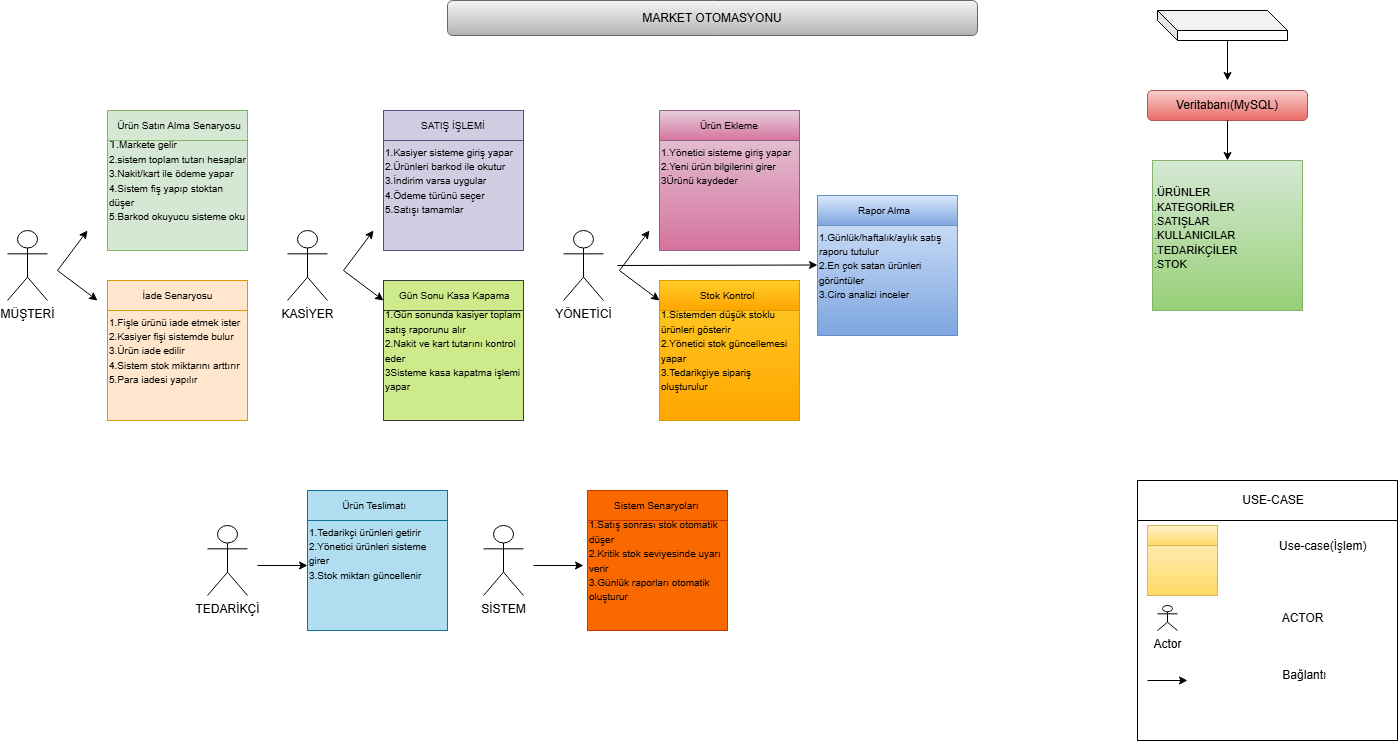

The diagram above was exported from draw.io. Its source (the exported page's mxGraphModel, read from the mxfile embedded in the PNG):
<mxGraphModel dx="2253" dy="1912" grid="1" gridSize="10" guides="1" tooltips="1" connect="1" arrows="1" fold="1" page="1" pageScale="1" pageWidth="827" pageHeight="1169" math="0" shadow="0">
  <root>
    <mxCell id="0" />
    <mxCell id="1" parent="0" />
    <mxCell id="jln0HMluMJLT41fNM7bi-1" parent="1" style="shape=umlActor;verticalLabelPosition=bottom;verticalAlign=top;html=1;outlineConnect=0;" value="MÜŞTERİ" vertex="1">
      <mxGeometry height="70" width="40" x="-260" y="110" as="geometry" />
    </mxCell>
    <mxCell id="jln0HMluMJLT41fNM7bi-2" parent="1" style="shape=umlActor;verticalLabelPosition=bottom;verticalAlign=top;html=1;outlineConnect=0;" value="KASİYER" vertex="1">
      <mxGeometry height="70" width="40" x="20" y="110" as="geometry" />
    </mxCell>
    <mxCell id="jln0HMluMJLT41fNM7bi-5" edge="1" parent="1" style="endArrow=classic;html=1;rounded=0;" value="">
      <mxGeometry height="50" relative="1" width="50" as="geometry">
        <mxPoint x="76" y="150" as="sourcePoint" />
        <mxPoint x="106" y="110" as="targetPoint" />
      </mxGeometry>
    </mxCell>
    <mxCell id="jln0HMluMJLT41fNM7bi-6" edge="1" parent="1" style="endArrow=classic;html=1;rounded=0;" value="">
      <mxGeometry height="50" relative="1" width="50" as="geometry">
        <mxPoint x="76" y="150" as="sourcePoint" />
        <mxPoint x="116" y="180" as="targetPoint" />
      </mxGeometry>
    </mxCell>
    <mxCell id="jln0HMluMJLT41fNM7bi-8" edge="1" parent="1" style="endArrow=classic;html=1;rounded=0;" value="">
      <mxGeometry height="50" relative="1" width="50" as="geometry">
        <mxPoint x="-10" y="445" as="sourcePoint" />
        <mxPoint x="40" y="445" as="targetPoint" />
      </mxGeometry>
    </mxCell>
    <mxCell id="jln0HMluMJLT41fNM7bi-9" edge="1" parent="1" style="endArrow=classic;html=1;rounded=0;" value="">
      <mxGeometry height="50" relative="1" width="50" as="geometry">
        <mxPoint x="-210" y="150" as="sourcePoint" />
        <mxPoint x="-180" y="110" as="targetPoint" />
      </mxGeometry>
    </mxCell>
    <mxCell id="jln0HMluMJLT41fNM7bi-10" edge="1" parent="1" style="endArrow=classic;html=1;rounded=0;" value="">
      <mxGeometry height="50" relative="1" width="50" as="geometry">
        <mxPoint x="-210" y="150" as="sourcePoint" />
        <mxPoint x="-170" y="180" as="targetPoint" />
      </mxGeometry>
    </mxCell>
    <mxCell id="jln0HMluMJLT41fNM7bi-14" parent="1" style="shape=umlActor;verticalLabelPosition=bottom;verticalAlign=top;html=1;outlineConnect=0;" value="TEDARİKÇİ" vertex="1">
      <mxGeometry height="70" width="40" x="-60" y="405" as="geometry" />
    </mxCell>
    <mxCell id="jln0HMluMJLT41fNM7bi-18" parent="1" style="whiteSpace=wrap;html=1;aspect=fixed;fillColor=#d5e8d4;strokeColor=#82b366;align=left;" value="1.&lt;font size=&quot;1&quot;&gt;Markete gelir&lt;/font&gt;&lt;div&gt;&lt;font size=&quot;1&quot;&gt;2.sistem toplam tutarı hesaplar&lt;/font&gt;&lt;/div&gt;&lt;div&gt;&lt;font size=&quot;1&quot;&gt;3.Nakit/kart ile ödeme yapar&lt;/font&gt;&lt;/div&gt;&lt;div&gt;&lt;font size=&quot;1&quot;&gt;4.Sistem fiş yapıp stoktan düşer&lt;/font&gt;&lt;/div&gt;&lt;div&gt;&lt;font size=&quot;1&quot;&gt;5.Barkod okuyucu sisteme oku&lt;/font&gt;&lt;/div&gt;" vertex="1">
      <mxGeometry height="140" width="140" x="-160" y="-10" as="geometry" />
    </mxCell>
    <mxCell id="jln0HMluMJLT41fNM7bi-19" parent="1" style="whiteSpace=wrap;html=1;aspect=fixed;fillColor=#ffe6cc;strokeColor=#d79b00;align=left;" value="&lt;font size=&quot;1&quot;&gt;1.Fişle ürünü iade etmek ister&lt;/font&gt;&lt;div&gt;&lt;font size=&quot;1&quot;&gt;2.Kasiyer fişi sistemde bulur&lt;/font&gt;&lt;/div&gt;&lt;div&gt;&lt;font size=&quot;1&quot;&gt;3.Ürün iade edilir&lt;/font&gt;&lt;/div&gt;&lt;div&gt;&lt;font size=&quot;1&quot;&gt;4.Sistem stok miktarını arttırır&lt;/font&gt;&lt;/div&gt;&lt;div&gt;&lt;font size=&quot;1&quot;&gt;5.Para iadesi yapılır&lt;/font&gt;&lt;/div&gt;" vertex="1">
      <mxGeometry height="140" width="140" x="-160" y="160" as="geometry" />
    </mxCell>
    <mxCell id="jln0HMluMJLT41fNM7bi-20" parent="1" style="whiteSpace=wrap;html=1;aspect=fixed;fillColor=#d0cee2;strokeColor=#56517e;align=left;" value="&lt;font size=&quot;1&quot;&gt;1.Kasiyer sisteme giriş yapar&amp;nbsp;&lt;/font&gt;&lt;div&gt;&lt;font size=&quot;1&quot;&gt;2.Ürünleri barkod ile okutur&lt;/font&gt;&lt;/div&gt;&lt;div&gt;&lt;font size=&quot;1&quot;&gt;3.İndirim varsa uygular&amp;nbsp;&lt;/font&gt;&lt;/div&gt;&lt;div&gt;&lt;font size=&quot;1&quot;&gt;4.Ödeme türünü seçer&lt;/font&gt;&lt;/div&gt;&lt;div&gt;&lt;font size=&quot;1&quot;&gt;5.Satışı tamamlar&amp;nbsp;&lt;/font&gt;&lt;/div&gt;" vertex="1">
      <mxGeometry height="140" width="140" x="116" y="-10" as="geometry" />
    </mxCell>
    <mxCell id="jln0HMluMJLT41fNM7bi-21" parent="1" style="whiteSpace=wrap;html=1;aspect=fixed;fillColor=#cdeb8b;strokeColor=#36393d;align=left;" value="&lt;font size=&quot;1&quot;&gt;1.Gün sonunda kasiyer toplam satış raporunu alır&lt;/font&gt;&lt;div&gt;&lt;font size=&quot;1&quot;&gt;2.Nakit ve kart tutarını kontrol eder&lt;/font&gt;&lt;/div&gt;&lt;div&gt;&lt;font size=&quot;1&quot;&gt;3Sisteme kasa kapatma işlemi yapar&lt;/font&gt;&lt;/div&gt;" vertex="1">
      <mxGeometry height="140" width="140" x="116" y="160" as="geometry" />
    </mxCell>
    <mxCell id="jln0HMluMJLT41fNM7bi-22" parent="1" style="rounded=0;whiteSpace=wrap;html=1;fillColor=#cdeb8b;strokeColor=#36393d;align=left;" value="&lt;font size=&quot;1&quot;&gt;&amp;nbsp; &amp;nbsp; &amp;nbsp;Gün Sonu Kasa Kapama&lt;/font&gt;" vertex="1">
      <mxGeometry height="30" width="140" x="116" y="160" as="geometry" />
    </mxCell>
    <mxCell id="jln0HMluMJLT41fNM7bi-23" parent="1" style="rounded=0;whiteSpace=wrap;html=1;fillColor=#d0cee2;strokeColor=#56517e;align=left;" value="&lt;font size=&quot;1&quot;&gt;&amp;nbsp; &amp;nbsp; &amp;nbsp; &amp;nbsp; &amp;nbsp; &amp;nbsp; &amp;nbsp;SATIŞ İŞLEMİ&lt;/font&gt;" vertex="1">
      <mxGeometry height="30" width="140" x="116" y="-10" as="geometry" />
    </mxCell>
    <mxCell id="jln0HMluMJLT41fNM7bi-24" parent="1" style="rounded=0;whiteSpace=wrap;html=1;align=left;fillColor=#d5e8d4;strokeColor=#82b366;" value="&lt;font size=&quot;1&quot;&gt;&amp;nbsp; &amp;nbsp;Ürün Satın Alma Senaryosu&lt;/font&gt;" vertex="1">
      <mxGeometry height="30" width="140" x="-160" y="-10" as="geometry" />
    </mxCell>
    <mxCell id="jln0HMluMJLT41fNM7bi-25" parent="1" style="rounded=0;whiteSpace=wrap;html=1;fillColor=#ffe6cc;strokeColor=#d79b00;align=left;" value="&lt;font size=&quot;1&quot;&gt;&amp;nbsp; &amp;nbsp; &amp;nbsp; &amp;nbsp; &amp;nbsp; &amp;nbsp; İade Senaryosu&lt;/font&gt;" vertex="1">
      <mxGeometry height="30" width="140" x="-160" y="160" as="geometry" />
    </mxCell>
    <mxCell id="jln0HMluMJLT41fNM7bi-26" parent="1" style="shape=umlActor;verticalLabelPosition=bottom;verticalAlign=top;html=1;outlineConnect=0;" value="YÖNETİCİ" vertex="1">
      <mxGeometry height="70" width="40" x="296" y="110" as="geometry" />
    </mxCell>
    <mxCell id="jln0HMluMJLT41fNM7bi-27" edge="1" parent="1" style="endArrow=classic;html=1;rounded=0;" value="">
      <mxGeometry height="50" relative="1" width="50" as="geometry">
        <mxPoint x="352" y="150" as="sourcePoint" />
        <mxPoint x="382" y="110" as="targetPoint" />
      </mxGeometry>
    </mxCell>
    <mxCell id="jln0HMluMJLT41fNM7bi-28" edge="1" parent="1" style="endArrow=classic;html=1;rounded=0;" value="">
      <mxGeometry height="50" relative="1" width="50" as="geometry">
        <mxPoint x="352" y="150" as="sourcePoint" />
        <mxPoint x="392" y="180" as="targetPoint" />
      </mxGeometry>
    </mxCell>
    <mxCell id="jln0HMluMJLT41fNM7bi-29" parent="1" style="whiteSpace=wrap;html=1;aspect=fixed;fillColor=#e6d0de;strokeColor=#996185;align=left;gradientColor=#d5739d;" value="&lt;font size=&quot;1&quot;&gt;1.Yönetici sisteme giriş yapar&lt;/font&gt;&lt;div&gt;&lt;font size=&quot;1&quot;&gt;2.Yeni ürün bilgilerini girer&lt;/font&gt;&lt;/div&gt;&lt;div&gt;&lt;font size=&quot;1&quot;&gt;3Ürünü kaydeder&lt;/font&gt;&lt;/div&gt;&lt;div&gt;&lt;br&gt;&lt;/div&gt;&lt;div&gt;&lt;br&gt;&lt;/div&gt;" vertex="1">
      <mxGeometry height="140" width="140" x="392" y="-10" as="geometry" />
    </mxCell>
    <mxCell id="jln0HMluMJLT41fNM7bi-30" parent="1" style="whiteSpace=wrap;html=1;aspect=fixed;fillColor=#ffcd28;strokeColor=#d79b00;align=left;gradientColor=#ffa500;" value="&lt;font size=&quot;1&quot;&gt;1.Sistemden düşük stoklu ürünleri gösterir&lt;/font&gt;&lt;div&gt;&lt;font size=&quot;1&quot;&gt;2.Yönetici stok güncellemesi yapar&amp;nbsp;&lt;/font&gt;&lt;/div&gt;&lt;div&gt;&lt;font size=&quot;1&quot;&gt;3.Tedarikçiye sipariş oluşturulur&lt;/font&gt;&lt;/div&gt;" vertex="1">
      <mxGeometry height="140" width="140" x="392" y="160" as="geometry" />
    </mxCell>
    <mxCell id="jln0HMluMJLT41fNM7bi-31" parent="1" style="rounded=0;whiteSpace=wrap;html=1;fillColor=#ffcd28;strokeColor=#d79b00;align=left;gradientColor=#ffa500;" value="&lt;font size=&quot;1&quot;&gt;&amp;nbsp; &amp;nbsp; &amp;nbsp; &amp;nbsp; &amp;nbsp; &amp;nbsp; &amp;nbsp; Stok Kontrol&lt;/font&gt;" vertex="1">
      <mxGeometry height="30" width="140" x="392" y="160" as="geometry" />
    </mxCell>
    <mxCell id="jln0HMluMJLT41fNM7bi-32" parent="1" style="rounded=0;whiteSpace=wrap;html=1;fillColor=#e6d0de;strokeColor=#996185;align=left;gradientColor=#d5739d;" value="&lt;font size=&quot;1&quot;&gt;&amp;nbsp; &amp;nbsp; &amp;nbsp; &amp;nbsp; &amp;nbsp; &amp;nbsp; &amp;nbsp; Ürün Ekleme&lt;/font&gt;" vertex="1">
      <mxGeometry height="30" width="140" x="392" y="-10" as="geometry" />
    </mxCell>
    <mxCell id="jln0HMluMJLT41fNM7bi-33" edge="1" parent="1" style="endArrow=classic;html=1;rounded=0;" value="">
      <mxGeometry height="50" relative="1" width="50" as="geometry">
        <mxPoint x="350" y="145" as="sourcePoint" />
        <mxPoint x="550" y="144.5" as="targetPoint" />
      </mxGeometry>
    </mxCell>
    <mxCell id="jln0HMluMJLT41fNM7bi-34" parent="1" style="whiteSpace=wrap;html=1;aspect=fixed;fillColor=#dae8fc;strokeColor=#6c8ebf;align=left;gradientColor=#7ea6e0;" value="&lt;font size=&quot;1&quot;&gt;1.Günlük/haftalık/aylık satış raporu tutulur&lt;/font&gt;&lt;div&gt;&lt;font size=&quot;1&quot;&gt;2.En çok satan ürünleri görüntüler&lt;/font&gt;&lt;/div&gt;&lt;div&gt;&lt;font size=&quot;1&quot;&gt;3.Ciro analizi inceler&lt;/font&gt;&lt;/div&gt;" vertex="1">
      <mxGeometry height="140" width="140" x="550" y="75" as="geometry" />
    </mxCell>
    <mxCell id="jln0HMluMJLT41fNM7bi-35" parent="1" style="rounded=0;whiteSpace=wrap;html=1;fillColor=#dae8fc;strokeColor=#6c8ebf;align=left;gradientColor=#7ea6e0;" value="&lt;font size=&quot;1&quot;&gt;&amp;nbsp; &amp;nbsp; &amp;nbsp; &amp;nbsp; &amp;nbsp; &amp;nbsp; &amp;nbsp; Rapor Alma&amp;nbsp;&lt;/font&gt;" vertex="1">
      <mxGeometry height="30" width="140" x="550" y="75" as="geometry" />
    </mxCell>
    <mxCell id="jln0HMluMJLT41fNM7bi-36" edge="1" parent="1" style="endArrow=classic;html=1;rounded=0;" value="">
      <mxGeometry height="50" relative="1" width="50" as="geometry">
        <mxPoint x="266" y="445" as="sourcePoint" />
        <mxPoint x="316" y="445" as="targetPoint" />
      </mxGeometry>
    </mxCell>
    <mxCell id="jln0HMluMJLT41fNM7bi-37" parent="1" style="shape=umlActor;verticalLabelPosition=bottom;verticalAlign=top;html=1;outlineConnect=0;" value="SİSTEM" vertex="1">
      <mxGeometry height="70" width="40" x="216" y="405" as="geometry" />
    </mxCell>
    <mxCell id="jln0HMluMJLT41fNM7bi-38" parent="1" style="whiteSpace=wrap;html=1;aspect=fixed;align=left;fillColor=#fa6800;fontColor=#000000;strokeColor=#C73500;" value="&lt;font size=&quot;1&quot;&gt;1.Satış sonrası stok otomatik düşer&lt;/font&gt;&lt;div&gt;&lt;font size=&quot;1&quot;&gt;2.Kritik stok seviyesinde uyarı verir&lt;/font&gt;&lt;/div&gt;&lt;div&gt;&lt;font size=&quot;1&quot;&gt;3.Günlük raporları otomatik oluşturur&lt;/font&gt;&lt;/div&gt;" vertex="1">
      <mxGeometry height="140" width="140" x="320" y="370" as="geometry" />
    </mxCell>
    <mxCell id="jln0HMluMJLT41fNM7bi-39" parent="1" style="rounded=0;whiteSpace=wrap;html=1;fillColor=#fa6800;strokeColor=#C73500;align=left;fontColor=#000000;" value="&lt;font size=&quot;1&quot;&gt;&amp;nbsp; &amp;nbsp; &amp;nbsp; &amp;nbsp; &amp;nbsp;Sistem Senaryoları&lt;/font&gt;" vertex="1">
      <mxGeometry height="30" width="140" x="320" y="370" as="geometry" />
    </mxCell>
    <mxCell id="jln0HMluMJLT41fNM7bi-40" parent="1" style="whiteSpace=wrap;html=1;aspect=fixed;fillColor=#b1ddf0;strokeColor=#10739e;align=left;" value="&lt;font size=&quot;1&quot;&gt;1.Tedarikçi ürünleri getirir&lt;/font&gt;&lt;div&gt;&lt;font size=&quot;1&quot;&gt;2.Yönetici ürünleri sisteme girer&lt;/font&gt;&lt;/div&gt;&lt;div&gt;&lt;font size=&quot;1&quot;&gt;3.Stok miktarı güncellenir&lt;/font&gt;&lt;/div&gt;&lt;div&gt;&lt;br&gt;&lt;/div&gt;" vertex="1">
      <mxGeometry height="140" width="140" x="40" y="370" as="geometry" />
    </mxCell>
    <mxCell id="jln0HMluMJLT41fNM7bi-41" parent="1" style="rounded=0;whiteSpace=wrap;html=1;fillColor=#b1ddf0;strokeColor=#10739e;align=left;" value="&lt;font size=&quot;1&quot;&gt;&amp;nbsp; &amp;nbsp; &amp;nbsp; &amp;nbsp; &amp;nbsp; &amp;nbsp; Ürün Teslimatı&lt;/font&gt;" vertex="1">
      <mxGeometry height="30" width="140" x="40" y="370" as="geometry" />
    </mxCell>
    <mxCell id="jln0HMluMJLT41fNM7bi-42" parent="1" style="whiteSpace=wrap;html=1;aspect=fixed;align=left;" value="&amp;nbsp; &amp;nbsp; &amp;nbsp; &amp;nbsp; &amp;nbsp; &amp;nbsp; &amp;nbsp; &amp;nbsp; &amp;nbsp; &amp;nbsp; &amp;nbsp; &amp;nbsp; &amp;nbsp; &amp;nbsp; &amp;nbsp; &amp;nbsp; &amp;nbsp; &amp;nbsp; &amp;nbsp; &amp;nbsp; &amp;nbsp; Use-case(İşlem)&amp;nbsp;&lt;div&gt;&lt;br&gt;&lt;/div&gt;&lt;div&gt;&lt;br&gt;&lt;/div&gt;&lt;div&gt;&lt;br&gt;&lt;/div&gt;&lt;div&gt;&amp;nbsp; &amp;nbsp; &amp;nbsp; &amp;nbsp; &amp;nbsp; &amp;nbsp; &amp;nbsp; &amp;nbsp; &amp;nbsp;&amp;nbsp;&lt;/div&gt;&lt;div&gt;&amp;nbsp; &amp;nbsp; &amp;nbsp; &amp;nbsp; &amp;nbsp; &amp;nbsp; &amp;nbsp; &amp;nbsp; &amp;nbsp; &amp;nbsp; &amp;nbsp; &amp;nbsp; &amp;nbsp; &amp;nbsp; &amp;nbsp; &amp;nbsp; &amp;nbsp; &amp;nbsp; &amp;nbsp; &amp;nbsp; &amp;nbsp; &amp;nbsp;ACTOR&lt;/div&gt;&lt;div&gt;&lt;br&gt;&lt;/div&gt;&lt;div&gt;&amp;nbsp; &amp;nbsp; &amp;nbsp; &amp;nbsp; &amp;nbsp; &amp;nbsp; &amp;nbsp; &amp;nbsp; &amp;nbsp; &amp;nbsp; &amp;nbsp; &amp;nbsp; &amp;nbsp; &amp;nbsp; &amp;nbsp; &amp;nbsp; &amp;nbsp; &amp;nbsp; &amp;nbsp; &lt;/div&gt;&lt;div&gt;&amp;nbsp; &amp;nbsp; &amp;nbsp; &amp;nbsp; &amp;nbsp; &amp;nbsp; &amp;nbsp; &amp;nbsp; &amp;nbsp; &amp;nbsp; &amp;nbsp; &amp;nbsp;&lt;/div&gt;&lt;div&gt;&amp;nbsp; &amp;nbsp; &amp;nbsp; &amp;nbsp; &amp;nbsp; &amp;nbsp; &amp;nbsp; &amp;nbsp; &amp;nbsp; &amp;nbsp; &amp;nbsp; &amp;nbsp; &amp;nbsp; &amp;nbsp; &amp;nbsp; &amp;nbsp; &amp;nbsp; &amp;nbsp; &amp;nbsp; &amp;nbsp; &amp;nbsp; &amp;nbsp;Bağlantı&lt;/div&gt;" vertex="1">
      <mxGeometry height="260" width="260" x="870" y="360" as="geometry" />
    </mxCell>
    <mxCell id="jln0HMluMJLT41fNM7bi-43" parent="1" style="rounded=0;whiteSpace=wrap;html=1;align=left;" value="&amp;nbsp; &amp;nbsp; &amp;nbsp; &amp;nbsp; &amp;nbsp; &amp;nbsp; &amp;nbsp; &amp;nbsp; &amp;nbsp; &amp;nbsp; &amp;nbsp; &amp;nbsp; &amp;nbsp; &amp;nbsp; &amp;nbsp; &amp;nbsp;USE-CASE" vertex="1">
      <mxGeometry height="40" width="260" x="870" y="360" as="geometry" />
    </mxCell>
    <mxCell id="jln0HMluMJLT41fNM7bi-44" parent="1" style="whiteSpace=wrap;html=1;aspect=fixed;align=left;fillColor=#fff2cc;strokeColor=#d6b656;gradientColor=#ffd966;" value=" " vertex="1">
      <mxGeometry height="70" width="70" x="880" y="405" as="geometry" />
    </mxCell>
    <mxCell id="jln0HMluMJLT41fNM7bi-45" parent="1" style="rounded=0;whiteSpace=wrap;html=1;fillColor=#fff2cc;strokeColor=#d6b656;align=left;gradientColor=#ffd966;" value=" " vertex="1">
      <mxGeometry height="20" width="70" x="880" y="405" as="geometry" />
    </mxCell>
    <mxCell id="jln0HMluMJLT41fNM7bi-46" parent="1" style="shape=umlActor;verticalLabelPosition=bottom;verticalAlign=top;html=1;outlineConnect=0;" value="Actor" vertex="1">
      <mxGeometry height="25" width="20" x="890" y="485" as="geometry" />
    </mxCell>
    <mxCell id="jln0HMluMJLT41fNM7bi-47" edge="1" parent="1" style="endArrow=classic;html=1;rounded=0;" value="">
      <mxGeometry height="50" relative="1" width="50" as="geometry">
        <mxPoint x="880" y="560" as="sourcePoint" />
        <mxPoint x="920" y="560" as="targetPoint" />
      </mxGeometry>
    </mxCell>
    <mxCell id="jln0HMluMJLT41fNM7bi-48" parent="1" style="shape=cube;whiteSpace=wrap;html=1;boundedLbl=1;backgroundOutline=1;darkOpacity=0.05;darkOpacity2=0.1;" value="" vertex="1">
      <mxGeometry height="30" width="130" x="890" y="-110" as="geometry" />
    </mxCell>
    <mxCell id="jln0HMluMJLT41fNM7bi-49" edge="1" parent="1" style="endArrow=classic;html=1;rounded=0;" value="">
      <mxGeometry height="50" relative="1" width="50" as="geometry">
        <mxPoint x="960" y="-80" as="sourcePoint" />
        <mxPoint x="960" y="-40" as="targetPoint" />
      </mxGeometry>
    </mxCell>
    <mxCell id="jln0HMluMJLT41fNM7bi-50" parent="1" style="rounded=1;whiteSpace=wrap;html=1;fillColor=#f5f5f5;gradientColor=#b3b3b3;strokeColor=#666666;" value="MARKET OTOMASYONU" vertex="1">
      <mxGeometry height="35" width="530" x="180" y="-120" as="geometry" />
    </mxCell>
    <mxCell id="jln0HMluMJLT41fNM7bi-51" parent="1" style="rounded=1;whiteSpace=wrap;html=1;fillColor=#f8cecc;gradientColor=#ea6b66;strokeColor=#b85450;" value="Veritabanı(MySQL)" vertex="1">
      <mxGeometry height="30" width="160" x="880" y="-30" as="geometry" />
    </mxCell>
    <mxCell id="jln0HMluMJLT41fNM7bi-54" edge="1" parent="1" style="endArrow=classic;html=1;rounded=0;" value="">
      <mxGeometry height="50" relative="1" width="50" as="geometry">
        <mxPoint x="960" as="sourcePoint" />
        <mxPoint x="960" y="40" as="targetPoint" />
      </mxGeometry>
    </mxCell>
    <mxCell id="jln0HMluMJLT41fNM7bi-56" parent="1" style="whiteSpace=wrap;html=1;aspect=fixed;fillColor=#d5e8d4;gradientColor=#97d077;strokeColor=#82b366;align=left;" value="&lt;span style=&quot;font-size: 11px;&quot;&gt;.ÜRÜNLER&lt;/span&gt;&lt;div&gt;&lt;span style=&quot;font-size: 11px;&quot;&gt;.KATEGORİLER&lt;/span&gt;&lt;/div&gt;&lt;div&gt;&lt;span style=&quot;font-size: 11px;&quot;&gt;.SATIŞLAR&lt;/span&gt;&lt;/div&gt;&lt;div&gt;&lt;span style=&quot;font-size: 11px;&quot;&gt;.KULLANICILAR&lt;/span&gt;&lt;/div&gt;&lt;div&gt;&lt;span style=&quot;font-size: 11px;&quot;&gt;.TEDARİKÇİLER&lt;/span&gt;&lt;/div&gt;&lt;div&gt;&lt;span style=&quot;font-size: 11px;&quot;&gt;.STOK&lt;/span&gt;&lt;/div&gt;&lt;div&gt;&lt;span style=&quot;font-size: 11px;&quot;&gt;&lt;br&gt;&lt;/span&gt;&lt;/div&gt;" vertex="1">
      <mxGeometry height="150" width="150" x="885" y="40" as="geometry" />
    </mxCell>
  </root>
</mxGraphModel>